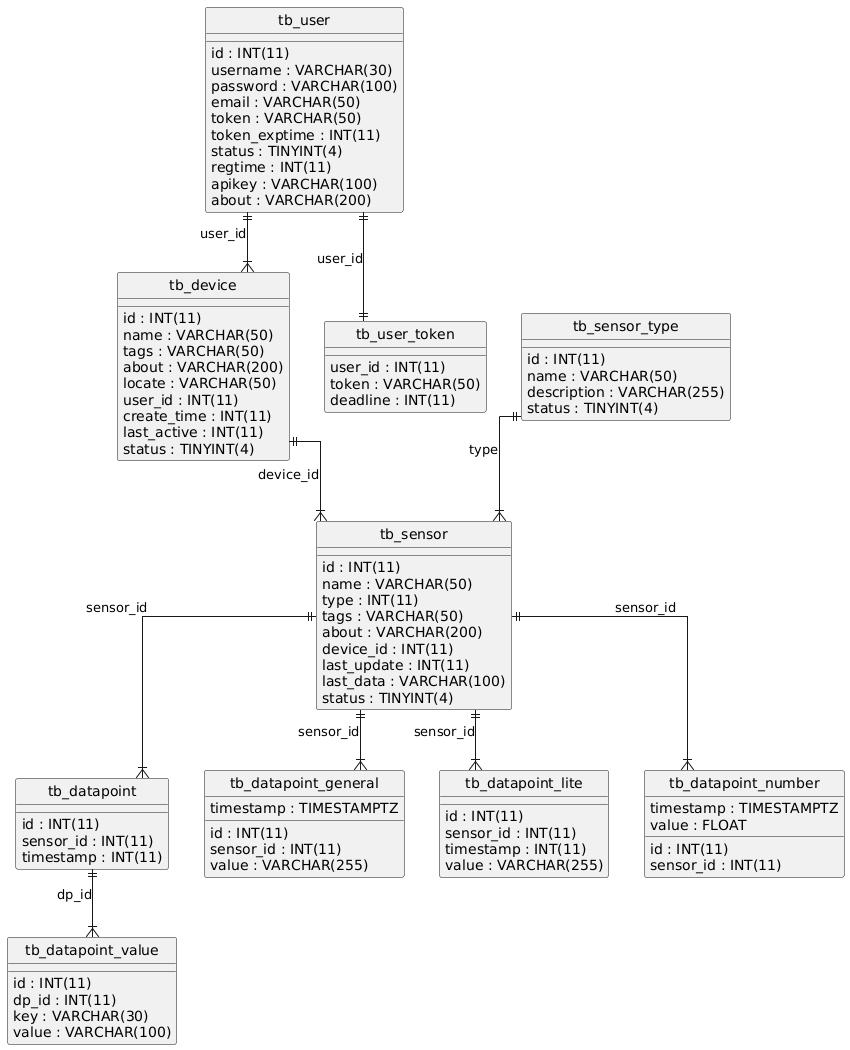

The diagram above was rendered by PlantUML. Its source (embedded in the PNG):
@startuml
hide circle
skinparam linetype ortho

entity "tb_datapoint" as tb_datapoint {
  id : INT(11)
  sensor_id : INT(11)
  timestamp : INT(11)
}

entity "tb_datapoint_general" as tb_datapoint_general {
  id : INT(11)
  sensor_id : INT(11)
  timestamp : TIMESTAMPTZ
  value : VARCHAR(255)
}

entity "tb_datapoint_lite" as tb_datapoint_lite {
  id : INT(11)
  sensor_id : INT(11)
  timestamp : INT(11)
  value : VARCHAR(255)
}

entity "tb_datapoint_number" as tb_datapoint_number {
  id : INT(11)
  sensor_id : INT(11)
  timestamp : TIMESTAMPTZ
  value : FLOAT
}

entity "tb_datapoint_value" as tb_datapoint_value {
  id : INT(11)
  dp_id : INT(11)
  key : VARCHAR(30)
  value : VARCHAR(100)
}

entity "tb_device" as tb_device {
  id : INT(11)
  name : VARCHAR(50)
  tags : VARCHAR(50)
  about : VARCHAR(200)
  locate : VARCHAR(50)
  user_id : INT(11)
  create_time : INT(11)
  last_active : INT(11)
  status : TINYINT(4)
}

entity "tb_sensor" as tb_sensor {
  id : INT(11)
  name : VARCHAR(50)
  type : INT(11)
  tags : VARCHAR(50)
  about : VARCHAR(200)
  device_id : INT(11)
  last_update : INT(11)
  last_data : VARCHAR(100)
  status : TINYINT(4)
}

entity "tb_sensor_type" as tb_sensor_type {
  id : INT(11)
  name : VARCHAR(50)
  description : VARCHAR(255)
  status : TINYINT(4)
}

entity "tb_user" as tb_user {
  id : INT(11)
  username : VARCHAR(30)
  password : VARCHAR(100)
  email : VARCHAR(50)
  token : VARCHAR(50)
  token_exptime : INT(11)
  status : TINYINT(4)
  regtime : INT(11)
  apikey : VARCHAR(100)
  about : VARCHAR(200)
}

entity "tb_user_token" as tb_user_token {
  user_id : INT(11)
  token : VARCHAR(50)
  deadline : INT(11)
}

tb_sensor ||--|{ tb_datapoint : "sensor_id"
tb_sensor ||--|{ tb_datapoint_general : "sensor_id"
tb_sensor ||--|{ tb_datapoint_lite : "sensor_id"
tb_sensor ||--|{ tb_datapoint_number : "sensor_id"
tb_datapoint ||--|{ tb_datapoint_value : "dp_id"
tb_user ||--|{ tb_device : "user_id"
tb_device ||--|{ tb_sensor : "device_id"
tb_sensor_type ||--|{ tb_sensor : "type"
tb_user ||--|| tb_user_token : "user_id"
@enduml